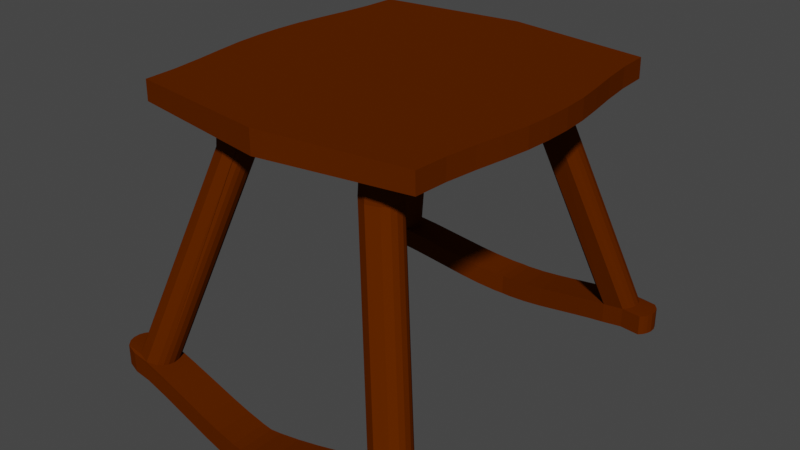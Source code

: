 # Source: 037_footrest.blend  (saved by Blender 2.80.75; exported with 4.5.12 LTS)
import bpy
from mathutils import Matrix  # noqa: F401  (used for matrix-valued properties, if any)

bpy.ops.wm.read_factory_settings(use_empty=True)
scene = bpy.context.scene
scene.name = 'Scene'

# ---- collections
col_collection = bpy.data.collections.new('Collection'); scene.collection.children.link(col_collection)

# ---- materials (node trees are filled in below, after node groups)
mat_material = bpy.data.materials.new('Material')
mat_material.alpha_threshold = 0.0
mat_material.use_transparent_shadow = False
mat_material.diffuse_color = (0.0999, 0.0185, 0.0, 1.0)
mat_material.roughness = 0.6
mat_material.specular_intensity = 1.0
mat_material.line_color = (0.0, 0.0, 0.0, 1.0)

# ---- material node trees

# ---- world
world_world = bpy.data.worlds.new('World'); scene.world = world_world
world_world.use_nodes = True; world_world.node_tree.nodes.clear()
_N = world_world.node_tree.nodes; _L = world_world.node_tree.links
n0 = _N.new('ShaderNodeOutputWorld'); n0.name = 'World Output'; n0.location = (300, 300)
n1 = _N.new('ShaderNodeBackground'); n1.name = 'Background'; n1.location = (10, 300)
n1.inputs[0].default_value = (0.05088, 0.05088, 0.05088, 1.0)
_L.new(n1.outputs[0], n0.inputs[0])
n0.is_active_output = True
world_world.color = (0.05088, 0.05088, 0.05088)
world_world.use_sun_shadow = False
world_world.sun_shadow_jitter_overblur = 0.0

# ---- meshes
me_cube = bpy.data.meshes.new('Cube')
me_cube.from_pydata([(0.7207, 0.6137, 1.134), (0.7122, 0.7742, 1.134), (0.7207, -0.6137, 1.134), (0.7122, -0.7742, 1.134), (0.7898, -0.06366, 1.134), (0.7819, -0.1919, 1.134), (0.7898, 0.06366, 1.134), (0.7819, 0.1919, 1.134), (0.7628, 0.3245, 1.134), (0.7399, 0.4642, 1.134), (0.7225, 0.6137, 1.036), (0.714, 0.7742, 1.036), (0.7628, -0.3245, 1.134), (0.7399, -0.4642, 1.134), (0.7225, -0.6137, 1.036), (0.714, -0.7742, 1.036), (0.7916, -0.06366, 1.036), (0.7837, -0.1919, 1.036), (0.7916, 0.06366, 1.036), (0.7837, 0.1919, 1.036), (0.7646, 0.3245, 1.036), (0.7417, 0.4642, 1.036), (0.7646, -0.3245, 1.036), (0.7417, -0.4642, 1.036), (0.5119, -0.486, 1.03), (0.5119, 0.486, 1.03), (0.2821, 0.5078, 1.025), (0.2821, -0.5078, 1.025), (0.2726, 0.666, 1.025), (0.4975, 0.6398, 1.03), (0.2726, -0.666, 1.025), (0.4975, -0.6398, 1.03), (0.316, -0.5273, 0.9316), (0.316, 0.5273, 0.9316), (0.3212, -0.6303, 0.9316), (0.3212, 0.6303, 0.9316), (0.4709, 0.6222, 0.9316), (0.4709, -0.6222, 0.9316), (0.3863, 0.6657, 0.9316), (0.3863, -0.6657, 0.9316), (0.3029, -0.5844, 0.9316), (0.3029, 0.5844, 0.9316), (0.4839, 0.5653, 0.9316), (0.4839, -0.5653, 0.9316), (0.3407, -0.5008, 0.9316), (0.3407, 0.5008, 0.9316), (0.4457, 0.6495, 0.9316), (0.4457, -0.6495, 0.9316), (0.3051, -0.553, 0.9316), (0.3051, 0.553, 0.9316), (0.4769, 0.5389, 0.9316), (0.4769, -0.5389, 0.9316), (0.4483, -0.5025, 0.9316), (0.4483, 0.5025, 0.9316), (0.3393, 0.6482, 0.9316), (0.3393, -0.6482, 0.9316), (0.3102, -0.6118, 0.9316), (0.3102, 0.6118, 0.9316), (0.4819, 0.5962, 0.9316), (0.4819, -0.5962, 0.9316), (0.4665, -0.521, 0.9316), (0.3436, -0.5052, 0.8657), (0.3187, -0.5292, 0.8657), (0.4484, -0.653, 0.8657), (0.4733, -0.6235, 0.8657), (0.3067, -0.5535, 0.8657), (0.3363, -0.6519, 0.8657), (0.3858, -0.6715, 0.8657), (0.308, -0.6126, 0.8657), (0.3024, -0.5844, 0.8657), (0.4825, -0.5963, 0.8657), (0.4824, -0.5656, 0.8657), (0.474, -0.5404, 0.8657), (0.3182, -0.6323, 0.8657), (0.4452, -0.5069, 0.8657), (0.4665, 0.521, 0.9316), (0.3436, 0.5052, 0.8657), (0.3187, 0.5292, 0.8657), (0.4484, 0.653, 0.8657), (0.4733, 0.6235, 0.8657), (-0.7207, 0.6137, 1.134), (-0.7122, 0.7742, 1.134), (0.3067, 0.5535, 0.8657), (0.3363, 0.6519, 0.8657), (-0.7207, -0.6137, 1.134), (-0.7122, -0.7742, 1.134), (-0.7898, -0.06366, 1.134), (-0.7819, -0.1919, 1.134), (-0.7898, 0.06366, 1.134), (-0.7819, 0.1919, 1.134), (-0.7628, 0.3245, 1.134), (-0.7399, 0.4642, 1.134), (-0.7225, 0.6137, 1.036), (-0.714, 0.7742, 1.036), (-0.7628, -0.3245, 1.134), (-0.7399, -0.4642, 1.134), (-0.7225, -0.6137, 1.036), (-0.714, -0.7742, 1.036), (-0.7916, -0.06366, 1.036), (-0.7837, -0.1919, 1.036), (-0.7916, 0.06366, 1.036), (-0.7837, 0.1919, 1.036), (-0.7646, 0.3245, 1.036), (-0.7417, 0.4642, 1.036), (-0.7646, -0.3245, 1.036), (-0.7417, -0.4642, 1.036), (-0.5119, -0.486, 1.03), (-0.5119, 0.486, 1.03), (-0.2821, 0.5078, 1.025), (0.3858, 0.6715, 0.8657), (-0.2821, -0.5078, 1.025), (0.308, 0.6126, 0.8657), (0.3024, 0.5844, 0.8657), (0.4825, 0.5963, 0.8657), (-0.2726, 0.666, 1.025), (-0.4975, 0.6398, 1.03), (-0.2726, -0.666, 1.025), (-0.4975, -0.6398, 1.03), (0.4824, 0.5656, 0.8657), (0.474, 0.5404, 0.8657), (0.3182, 0.6323, 0.8657), (0.4452, 0.5069, 0.8657), (-0.316, -0.5273, 0.9316), (0.4632, 0.5237, 0.8657), (-0.316, 0.5273, 0.9316), (-0.3212, -0.6303, 0.9316), (0.4632, -0.5237, 0.8657), (-0.3212, 0.6303, 0.9316), (-0.4709, 0.6222, 0.9316), (-0.4709, -0.6222, 0.9316), (0.6367, -0.7968, -0.1514), (0.6119, -0.8209, -0.1554), (0.7416, -0.9446, -0.139), (0.7664, -0.9151, -0.1373), (0.5998, -0.8452, -0.1574), (0.6295, -0.9436, -0.1521), (-0.3863, 0.6657, 0.9316), (-0.3863, -0.6657, 0.9316), (0.679, -0.9632, -0.1456), (-0.3029, -0.5844, 0.9316), (0.6011, -0.9042, -0.157), (-0.3029, 0.5844, 0.9316), (-0.4839, 0.5653, 0.9316), (-0.4839, -0.5653, 0.9316), (0.5956, -0.8761, -0.1581), (0.7756, -0.888, -0.1368), (0.7755, -0.8573, -0.1369), (0.7672, -0.832, -0.1374), (-0.3407, -0.5008, 0.9316), (-0.3407, 0.5008, 0.9316), (0.6113, -0.924, -0.1551), (0.7383, -0.7986, -0.1395), (-0.4457, 0.6495, 0.9316), (-0.4457, -0.6495, 0.9316), (0.6367, 0.7968, -0.1514), (-0.3051, -0.553, 0.9316), (0.6119, 0.8209, -0.1554), (-0.3051, 0.553, 0.9316), (-0.4769, 0.5389, 0.9316), (-0.4769, -0.5389, 0.9316), (0.7416, 0.9446, -0.139), (0.7664, 0.9151, -0.1373), (0.5998, 0.8452, -0.1574), (0.6295, 0.9436, -0.1521), (-0.4483, -0.5025, 0.9316), (-0.4483, 0.5025, 0.9316), (0.679, 0.9632, -0.1456), (0.6011, 0.9042, -0.157), (-0.3393, 0.6482, 0.9316), (-0.3393, -0.6482, 0.9316), (0.5956, 0.8761, -0.1581), (-0.3102, -0.6118, 0.9316), (0.7756, 0.888, -0.1368), (-0.3102, 0.6118, 0.9316), (-0.4819, 0.5962, 0.9316), (-0.4819, -0.5962, 0.9316), (0.7755, 0.8573, -0.1369), (-0.4665, -0.521, 0.9316), (-0.3436, -0.5052, 0.8657), (-0.3187, -0.5292, 0.8657), (-0.4484, -0.653, 0.8657), (-0.4733, -0.6235, 0.8657), (-0.3067, -0.5535, 0.8657), (-0.3363, -0.6519, 0.8657), (-0.3858, -0.6715, 0.8657), (-0.308, -0.6126, 0.8657), (-0.3024, -0.5844, 0.8657), (-0.4825, -0.5963, 0.8657), (-0.4824, -0.5656, 0.8657), (-0.474, -0.5404, 0.8657), (-0.3182, -0.6323, 0.8657), (-0.4452, -0.5069, 0.8657), (0.7672, 0.832, -0.1374), (-0.4665, 0.521, 0.9316), (-0.3436, 0.5052, 0.8657), (-0.3187, 0.5292, 0.8657), (-0.4484, 0.653, 0.8657), (-0.4733, 0.6235, 0.8657), (-0.3067, 0.5535, 0.8657), (-0.3363, 0.6519, 0.8657), (-0.3858, 0.6715, 0.8657), (-0.308, 0.6126, 0.8657), (-0.3024, 0.5844, 0.8657), (-0.4825, 0.5963, 0.8657), (-0.4824, 0.5656, 0.8657), (-0.474, 0.5404, 0.8657), (-0.3182, 0.6323, 0.8657), (-0.4452, 0.5069, 0.8657), (-0.4632, 0.5237, 0.8657), (-0.4632, -0.5237, 0.8657), (0.6113, 0.924, -0.1551), (0.7383, 0.7986, -0.1395), (0.7564, 0.8154, -0.1381), (0.7564, -0.8154, -0.1381), (0.6367, 0.7968, -0.2525), (0.7416, 0.9446, -0.2396), (0.7664, 0.9151, -0.2378), (0.679, 0.9632, -0.2464), (0.7756, 0.888, -0.2372), (0.7755, 0.8573, -0.2373), (0.7672, 0.832, -0.2378), (0.7383, 0.7986, -0.2401), (0.7564, 0.8154, -0.2386), (0.04954, 0.8498, -0.3539), (0.1495, 0.8408, -0.3427), (0.2495, 0.8317, -0.3264), (0.4495, 0.8137, -0.2866), (0.5495, 0.8047, -0.2671), (0.5495, 0.8047, -0.1656), (0.4495, 0.8137, -0.1846), (0.2495, 0.8317, -0.2234), (0.1495, 0.8408, -0.2392), (0.04954, 0.8498, -0.2501), (0.5495, 0.9766, -0.1655), (0.2495, 1.008, -0.2233), (0.1495, 1.018, -0.2392), (0.04954, 1.028, -0.25), (0.5495, 0.9766, -0.267), (0.2495, 1.008, -0.3263), (0.1495, 1.018, -0.3426), (0.04954, 1.028, -0.3539), (0.4495, 0.8137, -0.2055), (-0.6367, -0.7968, -0.1514), (-0.6119, -0.8209, -0.1554), (-0.7416, -0.9446, -0.139), (-0.7664, -0.9151, -0.1373), (-0.5998, -0.8452, -0.1574), (-0.6295, -0.9436, -0.1521), (-0.679, -0.9632, -0.1456), (-0.6011, -0.9042, -0.157), (-0.5956, -0.8761, -0.1581), (-0.7756, -0.888, -0.1368), (-0.7755, -0.8573, -0.1369), (-0.7672, -0.832, -0.1374), (-0.6113, -0.924, -0.1551), (-0.7383, -0.7986, -0.1395), (-0.6367, 0.7968, -0.1514), (-0.6119, 0.8209, -0.1554), (-0.7416, 0.9446, -0.139), (-0.7664, 0.9151, -0.1373), (-0.5998, 0.8452, -0.1574), (-0.6295, 0.9436, -0.1521), (-0.679, 0.9632, -0.1456), (-0.6011, 0.9042, -0.157), (-0.5956, 0.8761, -0.1581), (-0.7756, 0.888, -0.1368), (-0.7755, 0.8573, -0.1369), (-0.7672, 0.832, -0.1374), (-0.6113, 0.924, -0.1551), (-0.7383, 0.7986, -0.1395), (-0.7564, 0.8154, -0.1381), (-0.7564, -0.8154, -0.1381), (0.4495, 0.8137, -0.2469), (0.8414, 0.9336, -0.139), (0.8662, 0.9041, -0.1373), (0.8754, 0.8769, -0.1368), (0.8754, 0.8462, -0.1369), (0.7788, 0.9521, -0.1456), (0.867, 0.8209, -0.1374), (0.8414, 0.9336, -0.2396), (0.8662, 0.9041, -0.2378), (0.8754, 0.8769, -0.2372), (0.8754, 0.8462, -0.2373), (0.7788, 0.9521, -0.2464), (0.867, 0.8209, -0.2378), (0.8562, 0.8043, -0.2386), (0.8381, 0.7875, -0.2401), (0.8381, 0.7875, -0.1395), (0.8562, 0.8043, -0.1381), (0.6367, -0.7968, -0.2525), (0.7416, -0.9446, -0.2396), (0.7664, -0.9151, -0.2378), (0.679, -0.9632, -0.2464), (0.7756, -0.888, -0.2372), (0.7755, -0.8573, -0.2373), (0.7672, -0.832, -0.2378), (0.7383, -0.7986, -0.2401), (0.7564, -0.8154, -0.2386), (0.04954, -0.8498, -0.3539), (0.1495, -0.8408, -0.3427), (0.2495, -0.8317, -0.3264), (0.4495, -0.8137, -0.2866), (-0.6367, 0.7968, -0.2525), (-0.7416, 0.9446, -0.2396), (-0.7664, 0.9151, -0.2378), (-0.679, 0.9632, -0.2464), (-0.7756, 0.888, -0.2372), (-0.7755, 0.8573, -0.2373), (-0.7672, 0.832, -0.2378), (-0.7383, 0.7986, -0.2401), (-0.7564, 0.8154, -0.2386), (0.5495, -0.8047, -0.2671), (0.5495, -0.8047, -0.1656), (0.4495, -0.8137, -0.1846), (0.2495, -0.8317, -0.2234), (0.1495, -0.8408, -0.2392), (0.04954, -0.8498, -0.2501), (0.5495, -0.9766, -0.1655), (0.2495, -1.008, -0.2233), (0.1495, -1.018, -0.2392), (0.04954, -1.028, -0.25), (0.5495, -0.9766, -0.267), (0.2495, -1.008, -0.3263), (0.1495, -1.018, -0.3426), (-0.04954, 0.8498, -0.3539), (-0.1495, 0.8408, -0.3427), (-0.2495, 0.8317, -0.3264), (-0.4495, 0.8137, -0.2866), (-0.5495, 0.8047, -0.2671), (-0.5495, 0.8047, -0.1656), (-0.4495, 0.8137, -0.1846), (-0.2495, 0.8317, -0.2234), (-0.1495, 0.8408, -0.2392), (-0.04954, 0.8498, -0.2501), (0.04954, -1.028, -0.3539), (0.4495, -0.8137, -0.2055), (0.4495, -0.8137, -0.2469), (0.8414, -0.9336, -0.139), (0.8662, -0.9041, -0.1373), (0.8754, -0.8769, -0.1368), (0.8754, -0.8462, -0.1369), (-0.5495, 0.9766, -0.1655), (-0.2495, 1.008, -0.2233), (-0.1495, 1.018, -0.2392), (-0.04954, 1.028, -0.25), (0.7788, -0.9521, -0.1456), (0.867, -0.8209, -0.1374), (0.8414, -0.9336, -0.2396), (0.8662, -0.9041, -0.2378), (0.8754, -0.8769, -0.2372), (0.8754, -0.8462, -0.2373), (0.7788, -0.9521, -0.2464), (-0.5495, 0.9766, -0.267), (-0.2495, 1.008, -0.3263), (-0.1495, 1.018, -0.3426), (-0.04954, 1.028, -0.3539), (0.867, -0.8209, -0.2378), (0.8562, -0.8043, -0.2386), (0.8381, -0.7875, -0.2401), (0.8381, -0.7875, -0.1395), (0.8562, -0.8043, -0.1381), (-0.4495, 0.8137, -0.2055), (-0.4495, 0.8137, -0.2469), (-0.8414, 0.9336, -0.139), (-0.8662, 0.9041, -0.1373), (-0.8754, 0.8769, -0.1368), (-0.8754, 0.8462, -0.1369), (-0.7788, 0.9521, -0.1456), (-0.867, 0.8209, -0.1374), (-0.8414, 0.9336, -0.2396), (-0.8662, 0.9041, -0.2378), (-0.8754, 0.8769, -0.2372), (-0.8754, 0.8462, -0.2373), (-0.7788, 0.9521, -0.2464), (-0.867, 0.8209, -0.2378), (-0.8562, 0.8043, -0.2386), (-0.8381, 0.7875, -0.2401), (-0.8381, 0.7875, -0.1395), (-0.8562, 0.8043, -0.1381), (-0.6367, -0.7968, -0.2525), (-0.7416, -0.9446, -0.2396), (-0.7664, -0.9151, -0.2378), (-0.679, -0.9632, -0.2464), (-0.7756, -0.888, -0.2372), (-0.7755, -0.8573, -0.2373), (-0.7672, -0.832, -0.2378), (-0.7383, -0.7986, -0.2401), (-0.7564, -0.8154, -0.2386), (-0.04954, -0.8498, -0.3539), (-0.1495, -0.8408, -0.3427), (-0.2495, -0.8317, -0.3264), (-0.4495, -0.8137, -0.2866), (-0.5495, -0.8047, -0.2671), (-0.5495, -0.8047, -0.1656), (-0.4495, -0.8137, -0.1846), (-0.2495, -0.8317, -0.2234), (-0.1495, -0.8408, -0.2392), (-0.04954, -0.8498, -0.2501), (-0.5495, -0.9766, -0.1655), (-0.2495, -1.008, -0.2233), (-0.1495, -1.018, -0.2392), (-0.04954, -1.028, -0.25), (-0.5495, -0.9766, -0.267), (-0.2495, -1.008, -0.3263), (-0.1495, -1.018, -0.3426), (-0.04954, -1.028, -0.3539), (-0.4495, -0.8137, -0.2055), (-0.4495, -0.8137, -0.2469), (-0.8414, -0.9336, -0.139), (-0.8662, -0.9041, -0.1373), (-0.8754, -0.8769, -0.1368), (-0.8754, -0.8462, -0.1369), (-0.7788, -0.9521, -0.1456), (-0.867, -0.8209, -0.1374), (-0.8414, -0.9336, -0.2396), (-0.8662, -0.9041, -0.2378), (-0.8754, -0.8769, -0.2372), (-0.8754, -0.8462, -0.2373), (-0.7788, -0.9521, -0.2464), (-0.867, -0.8209, -0.2378), (-0.8562, -0.8043, -0.2386), (-0.8381, -0.7875, -0.2401), (-0.8381, -0.7875, -0.1395), (-0.8562, -0.8043, -0.1381), (0.0, -0.8686, 1.134), (0.0, -0.5345, 1.019), (0.0, -0.8688, 1.019), (0.0, 0.5345, 1.019), (0.0, 0.8688, 1.019), (0.0, 0.8686, 1.134), (0.0, 0.8542, -0.356), (0.0, 0.8542, -0.252), (0.0, 1.033, -0.252), (0.0, 1.033, -0.356), (0.0, -0.8542, -0.356), (0.0, -0.8542, -0.252), (0.0, -1.033, -0.252), (0.0, -1.033, -0.356)], [], [(0, 10, 11, 1), (12, 22, 17, 5), (8, 7, 19, 20), (63, 132, 133, 64), (8, 20, 21, 9), (24, 51, 60), (313, 312, 130, 289, 311, 301, 336), (426, 15, 3, 424), (4, 5, 17, 16), (26, 33, 45), (54, 38, 109, 166, 163, 83), (59, 70, 71, 43), (29, 36, 46), (25, 75, 50), (74, 151, 130, 61), (428, 429, 1, 11), (28, 57, 41), (47, 63, 64, 37), (36, 29, 58), (35, 28, 54), (49, 41, 112, 82), (29, 46, 38), (27, 48, 40, 30), (32, 48, 27), (191, 178, 242, 255), (24, 43, 51), (54, 28, 38), (229, 272, 226, 227, 214, 154, 228), (52, 74, 61, 44), (28, 35, 57), (34, 55, 30), (428, 427, 108, 114, 115, 92, 93), (30, 40, 56), (31, 39, 47), (60, 52, 24), (31, 59, 43, 24), (55, 39, 30), (39, 67, 63, 47), (75, 25, 53), (52, 44, 24), (53, 25, 45), (25, 50, 42), (37, 64, 70, 59), (26, 28, 41, 49), (29, 25, 42, 58), (31, 47, 37), (56, 68, 73, 34), (30, 39, 31), (37, 59, 31), (28, 29, 38), (2, 3, 15, 14), (6, 18, 19, 7), (428, 11, 10, 29, 28, 26, 427), (0, 9, 21, 10), (84, 96, 97, 85), (53, 45, 76, 121), (40, 69, 68, 56), (116, 125, 171), (43, 71, 72, 51), (30, 56, 34), (24, 44, 27), (80, 81, 93, 92), (80, 92, 103, 91), (90, 91, 103, 102), (66, 55, 34, 73, 150, 135), (88, 89, 101, 100), (90, 102, 101, 89), (94, 87, 99, 104), (41, 57, 111, 112), (432, 433, 355, 354, 353, 352, 305, 373, 367, 262, 341, 342, 343, 344), (12, 13, 23, 22), (394, 407, 391, 392, 379, 242, 393), (86, 98, 99, 87), (94, 104, 105, 95), (32, 62, 65, 48), (106, 177, 159), (57, 35, 120, 111), (426, 424, 85, 97), (151, 359, 358, 296), (77, 82, 162, 156), (112, 111, 167, 170), (114, 173, 127), (428, 93, 81, 429), (107, 158, 193), (115, 152, 128), (118, 119, 192, 176), (154, 156, 162, 170, 167, 210, 163, 166, 233, 228), (108, 149, 124), (294, 350, 349, 293), (76, 77, 156, 154), (83, 163, 210, 120, 35, 54), (113, 118, 176, 172), (180, 181, 245, 244), (82, 112, 170, 162), (106, 159, 143), (71, 146, 147, 72), (116, 117, 137), (67, 138, 132, 63), (38, 46, 78, 109), (68, 140, 150, 73), (125, 116, 169), (117, 153, 137), (151, 296, 289, 130), (109, 78, 160, 166), (64, 133, 145, 70), (221, 222, 285, 286), (36, 58, 113, 79), (169, 116, 137), (78, 79, 161, 160), (58, 42, 118, 113), (164, 106, 148), (107, 149, 108), (296, 358, 357, 297), (160, 161, 274, 273), (111, 120, 210, 167), (193, 165, 107), (222, 220, 284, 285), (69, 144, 140, 68), (70, 145, 146, 71), (165, 149, 107), (211, 154, 214, 221), (50, 75, 123, 119), (211, 221, 286, 287), (216, 215, 279, 280), (129, 175, 187, 181), (122, 110, 155), (116, 171, 139), (127, 168, 114), (115, 136, 152), (168, 136, 114), (114, 136, 115), (129, 117, 175), (65, 134, 144, 69), (117, 106, 143, 175), (107, 142, 158), (115, 174, 142, 107), (128, 174, 115), (114, 141, 173), (124, 157, 108), (108, 157, 141, 114), (33, 49, 82, 77), (291, 348, 347, 290), (219, 218, 281, 282), (117, 129, 153), (110, 116, 139, 155), (177, 106, 164), (61, 130, 131, 62), (110, 122, 148), (45, 33, 77, 76), (79, 113, 172, 161), (42, 50, 119, 118), (121, 76, 154, 211), (179, 182, 246, 243), (139, 171, 185, 186), (164, 148, 178, 191), (148, 122, 179, 178), (169, 137, 184, 248, 247, 183), (159, 177, 209, 189), (171, 125, 190, 185), (122, 155, 182, 179), (155, 139, 186, 182), (335, 336, 301), (153, 129, 181, 180), (143, 159, 189, 188), (313, 335, 301), (175, 143, 188, 187), (137, 153, 180, 184), (106, 110, 148), (168, 199, 261, 262, 200, 136), (157, 198, 202, 141), (195, 257, 260, 198), (141, 202, 201, 173), (165, 207, 194, 149), (322, 323, 299, 300), (152, 196, 197, 128), (142, 204, 205, 158), (174, 203, 204, 142), (255, 242, 379, 386), (136, 200, 196, 152), (124, 195, 198, 157), (158, 205, 208, 193), (149, 194, 195, 124), (173, 201, 206, 127), (128, 197, 203, 174), (196, 258, 259, 197), (215, 216, 218, 219, 220, 222, 221, 214, 227, 237, 217), (199, 168, 127, 206, 268, 261), (172, 176, 276, 275), (218, 216, 280, 281), (183, 247, 254, 190, 125, 169), (226, 225, 238, 237, 227), (229, 226, 241), (231, 235, 236, 232), (178, 179, 243, 242), (241, 226, 272), (233, 234, 230, 229, 228), (4, 16, 18, 6), (230, 234, 235, 231), (290, 292, 321, 311, 289, 296, 297, 295, 294, 293, 291), (123, 212, 192, 119), (194, 256, 257, 195), (276, 278, 284, 282), (285, 284, 278, 288), (182, 186, 250, 246), (211, 212, 123, 121), (437, 334, 323, 322, 321, 292, 351, 345, 138, 317, 318, 319, 320, 436), (192, 212, 288, 278), (274, 275, 281, 280), (161, 172, 275, 274), (285, 288, 287, 286), (273, 274, 280, 279), (275, 276, 282, 281), (215, 217, 283, 279), (212, 211, 287, 288), (277, 273, 279, 283), (60, 126, 74, 52), (27, 44, 32), (381, 380, 414, 415), (202, 264, 263, 201), (130, 312, 317, 138, 135, 150, 140, 144, 134, 131), (203, 265, 266, 204), (314, 315, 319, 318), (200, 262, 258, 196), (2, 14, 23, 13), (198, 260, 264, 202), (323, 334, 298, 299), (317, 312, 313, 314, 318), (204, 266, 267, 205), (201, 263, 268, 206), (238, 225, 224, 239), (146, 340, 346, 147), (301, 311, 321, 322, 300), (197, 259, 265, 203), (220, 219, 282, 284), (147, 346, 360, 213), (207, 269, 256, 194), (241, 272, 229), (339, 349, 350, 340), (186, 185, 249, 250), (340, 350, 356, 346), (384, 383, 416, 417), (184, 180, 244, 248), (126, 72, 147, 213), (255, 386, 421, 422), (188, 189, 253, 252), (151, 74, 126, 213), (386, 387, 420, 421), (132, 337, 338, 133), (337, 347, 348, 338), (44, 61, 62, 32), (357, 360, 346, 356), (187, 188, 252, 251), (335, 313, 336), (166, 160, 273, 277), (338, 348, 349, 339), (181, 187, 251, 245), (345, 351, 347, 337), (239, 224, 223, 240), (213, 360, 359, 151), (357, 358, 359, 360), (185, 190, 254, 249), (315, 316, 320, 319), (307, 372, 371, 306), (269, 309, 302, 256), (269, 377, 376, 309), (304, 370, 369, 303), (309, 376, 375, 310), (258, 363, 364, 259), (256, 329, 341, 262, 261, 268, 263, 264, 260, 257), (303, 305, 352, 328, 302, 309, 310, 308, 307, 306, 304), (193, 208, 207, 165), (341, 329, 330, 331, 342), (331, 332, 343, 342), (332, 333, 344, 343), (295, 356, 350, 294), (145, 339, 340, 146), (293, 349, 348, 291), (138, 345, 337, 132), (297, 357, 356, 295), (316, 435, 436, 320), (298, 434, 435, 316, 315, 314, 313, 301, 300, 299), (232, 236, 432, 431), (327, 328, 352, 353, 326), (353, 354, 325, 326), (354, 355, 324, 325), (240, 223, 430, 433), (223, 224, 225, 226, 229, 230, 231, 232, 431, 430), (30, 31, 14, 15, 426, 425, 27), (20, 19, 18, 16, 17, 22, 23, 14, 31, 24, 27, 425, 427, 26, 25, 29, 10, 21), (13, 12, 5, 4, 6, 7, 8, 9, 0, 1, 429, 424, 3, 2), (361, 362, 327), (86, 88, 100, 98), (290, 347, 351, 292), (330, 361, 327), (361, 330, 362), (133, 338, 339, 145), (334, 437, 434, 298), (176, 192, 278, 276), (208, 205, 267, 270), (266, 366, 368, 267), (269, 207, 208, 270), (267, 368, 378, 270), (364, 370, 371, 365), (363, 369, 370, 364), (365, 371, 372, 366), (367, 373, 369, 363), (366, 372, 374, 368), (375, 378, 368, 374), (375, 376, 377, 378), (270, 378, 377, 269), (303, 369, 373, 305), (259, 364, 365, 265), (437, 436, 401, 400, 399, 398, 248, 412, 418, 382, 402, 403, 404, 405), (308, 374, 372, 307), (265, 365, 366, 266), (306, 371, 370, 304), (262, 367, 363, 258), (310, 375, 374, 308), (330, 329, 256, 302, 328, 327, 362), (33, 26, 49), (25, 26, 45), (84, 95, 105, 96), (432, 236, 235, 234, 233, 166, 277, 283, 217, 237, 238, 239, 240, 433), (244, 245, 409, 408), (242, 243, 246, 250, 249, 254, 247, 248, 398, 393), (380, 381, 383, 384, 385, 387, 386, 379, 392, 402, 382), (177, 164, 191, 209), (398, 399, 395, 394, 393), (395, 399, 400, 396), (396, 400, 401, 397), (391, 390, 403, 402, 392), (403, 390, 389, 404), (404, 389, 388, 405), (48, 65, 69, 40), (406, 391, 407), (394, 391, 406), (406, 407, 394), (75, 53, 121, 123), (209, 271, 253, 189), (252, 253, 413, 411), (255, 271, 209, 191), (253, 271, 423, 413), (409, 410, 416, 415), (408, 409, 415, 414), (410, 411, 417, 416), (412, 408, 414, 418), (411, 413, 419, 417), (420, 419, 413, 423), (420, 423, 422, 421), (271, 255, 422, 423), (380, 382, 418, 414), (245, 251, 410, 409), (55, 66, 135, 138, 67, 39), (385, 384, 417, 419), (251, 252, 411, 410), (383, 381, 415, 416), (248, 244, 408, 412), (387, 385, 419, 420), (397, 401, 436, 435), (405, 388, 434, 437), (388, 389, 390, 391, 394, 395, 396, 397, 435, 434), (333, 431, 432, 344), (355, 433, 430, 324), (324, 430, 431, 333, 332, 331, 330, 327, 326, 325), (62, 131, 134, 65), (46, 36, 79, 78), (116, 110, 425, 426, 97, 96, 117), (102, 103, 92, 115, 107, 108, 427, 425, 110, 106, 117, 96, 105, 104, 99, 98, 100, 101), (51, 72, 126, 60), (95, 84, 85, 424, 429, 81, 80, 91, 90, 89, 88, 86, 87, 94)])
_uv = me_cube.uv_layers.new(name='UVMap')
_uv.uv.foreach_set('vector', [0.0, 0.0, 0.0, 0.0, 0.0, 0.0, 0.0, 0.0, 0.0, 0.0, 0.0, 0.0, 0.0, 0.0, 0.0, 0.0, 0.0, 0.0, 0.0, 0.0, 0.0, 0.0, 0.0, 0.0, 0.0, 0.0, 0.0, 0.0, 0.0, 0.0, 0.0, 0.0, 0.0, 0.0, 0.0, 0.0, 0.0, 0.0, 0.0, 0.0, 0.0, 0.0, 0.0, 0.0, 0.0, 0.0, 0.0, 0.0, 0.0, 0.0, 0.0, 0.0, 0.0, 0.0, 0.0, 0.0, 0.0, 0.0, 0.0, 0.0, 0.0, 0.0, 0.0, 0.0, 0.0, 0.0, 0.0, 0.0, 0.0, 0.0, 0.0, 0.0, 0.0, 0.0, 0.0, 0.0, 0.0, 0.0, 0.0, 0.0, 0.0, 0.0, 0.0, 0.0, 0.0, 0.0, 0.0, 0.0, 0.0, 0.0, 0.0, 0.0, 0.0, 0.0, 0.0, 0.0, 0.0, 0.0, 0.0, 0.0, 0.0, 0.0, 0.0, 0.0, 0.0, 0.0, 0.0, 0.0, 0.0, 0.0, 0.0, 0.0, 0.0, 0.0, 0.0, 0.0, 0.0, 0.0, 0.0, 0.0, 0.0, 0.0, 0.0, 0.0, 0.0, 0.0, 0.0, 0.0, 0.0, 0.0, 0.0, 0.0, 0.0, 0.0, 0.0, 0.0, 0.0, 0.0, 0.0, 0.0, 0.0, 0.0, 0.0, 0.0, 0.0, 0.0, 0.0, 0.0, 0.0, 0.0, 0.0, 0.0, 0.0, 0.0, 0.0, 0.0, 0.0, 0.0, 0.0, 0.0, 0.0, 0.0, 0.0, 0.0, 0.0, 0.0, 0.0, 0.0, 0.0, 0.0, 0.0, 0.0, 0.0, 0.0, 0.0, 0.0, 0.0, 0.0, 0.0, 0.0, 0.0, 0.0, 0.0, 0.0, 0.0, 0.0, 0.0, 0.0, 0.0, 0.0, 0.0, 0.0, 0.0, 0.0, 0.0, 0.0, 0.0, 0.0, 0.0, 0.0, 0.0, 0.0, 0.0, 0.0, 0.0, 0.0, 0.0, 0.0, 0.0, 0.0, 0.0, 0.0, 0.0, 0.0, 0.0, 0.0, 0.0, 0.0, 0.0, 0.0, 0.0, 0.0, 0.0, 0.0, 0.0, 0.0, 0.0, 0.0, 0.0, 0.0, 0.0, 0.0, 0.0, 0.0, 0.0, 0.0, 0.0, 0.0, 0.0, 0.0, 0.0, 0.0, 0.0, 0.0, 0.0, 0.0, 0.0, 0.0, 0.0, 0.0, 0.0, 0.0, 0.0, 0.0, 0.0, 0.0, 0.0, 0.0, 0.0, 0.0, 0.0, 0.0, 0.0, 0.0, 0.0, 0.0, 0.0, 0.0, 0.0, 0.0, 0.0, 0.0, 0.0, 0.0, 0.0, 0.0, 0.0, 0.0, 0.0, 0.0, 0.0, 0.0, 0.0, 0.0, 0.0, 0.0, 0.0, 0.0, 0.0, 0.0, 0.0, 0.0, 0.0, 0.0, 0.0, 0.0, 0.0, 0.0, 0.0, 0.0, 0.0, 0.0, 0.0, 0.0, 0.0, 0.0, 0.0, 0.0, 0.0, 0.0, 0.0, 0.0, 0.0, 0.0, 0.0, 0.0, 0.0, 0.0, 0.0, 0.0, 0.0, 0.0, 0.0, 0.0, 0.0, 0.0, 0.0, 0.0, 0.0, 0.0, 0.0, 0.0, 0.0, 0.0, 0.0, 0.0, 0.0, 0.0, 0.0, 0.0, 0.0, 0.0, 0.0, 0.0, 0.0, 0.0, 0.0, 0.0, 0.0, 0.0, 0.0, 0.0, 0.0, 0.0, 0.0, 0.0, 0.0, 0.0, 0.0, 0.0, 0.0, 0.0, 0.0, 0.0, 0.0, 0.0, 0.0, 0.0, 0.0, 0.0, 0.0, 0.0, 0.0, 0.0, 0.0, 0.0, 0.0, 0.0, 0.0, 0.0, 0.0, 0.0, 0.0, 0.0, 0.0, 0.0, 0.0, 0.0, 0.0, 0.0, 0.0, 0.0, 0.0, 0.0, 0.0, 0.0, 0.0, 0.0, 0.0, 0.0, 0.0, 0.0, 0.0, 0.0, 0.0, 0.0, 0.0, 0.0, 0.0, 0.0, 0.0, 0.0, 0.0, 0.0, 0.0, 0.0, 0.0, 0.0, 0.0, 0.0, 0.0, 0.0, 0.0, 0.0, 0.0, 0.0, 0.0, 0.0, 0.0, 0.0, 0.0, 0.0, 0.0, 0.0, 0.0, 0.0, 0.0, 0.0, 0.0, 0.0, 0.0, 0.0, 0.0, 0.0, 0.0, 0.0, 0.0, 0.0, 0.0, 0.0, 0.0, 0.0, 0.0, 0.0, 0.0, 0.0, 0.0, 0.0, 0.0, 0.0, 0.0, 0.0, 0.0, 0.0, 0.0, 0.0, 0.0, 0.0, 0.0, 0.0, 0.0, 0.0, 0.0, 0.0, 0.0, 0.0, 0.0, 0.0, 0.0, 0.0, 0.0, 0.0, 0.0, 0.0, 0.0, 0.0, 0.0, 0.0, 0.0, 0.0, 0.0, 0.0, 0.0, 0.0, 0.0, 0.0, 0.0, 0.0, 0.0, 0.0, 0.0, 0.0, 0.0, 0.0, 0.0, 0.0, 0.0, 0.0, 0.0, 0.0, 0.0, 0.0, 0.0, 0.0, 0.0, 0.0, 0.0, 0.0, 0.0, 0.0, 0.0, 0.0, 0.0, 0.0, 0.0, 0.0, 0.0, 0.0, 0.0, 0.0, 0.0, 0.0, 0.0, 0.0, 0.0, 0.0, 0.0, 0.0, 0.0, 0.0, 0.0, 0.0, 0.0, 0.0, 0.0, 0.0, 0.0, 0.0, 0.0, 0.0, 0.0, 0.0, 0.0, 0.0, 0.0, 0.0, 0.0, 0.0, 0.0, 0.0, 0.0, 0.0, 0.0, 0.0, 0.0, 0.0, 0.0, 0.0, 0.0, 0.0, 0.0, 0.0, 0.0, 0.0, 0.0, 0.0, 0.0, 0.0, 0.0, 0.0, 0.0, 0.0, 0.0, 0.0, 0.0, 0.0, 0.0, 0.0, 0.0, 0.0, 0.0, 0.0, 0.0, 0.0, 0.0, 0.0, 0.0, 0.0, 0.0, 0.0, 0.0, 0.0, 0.0, 0.0, 0.0, 0.0, 0.0, 0.0, 0.0, 0.0, 0.0, 0.0, 0.0, 0.0, 0.0, 0.0, 0.0, 0.0, 0.0, 0.0, 0.0, 0.0, 0.0, 0.0, 0.0, 0.0, 0.0, 0.0, 0.0, 0.0, 0.0, 0.0, 0.0, 0.0, 0.0, 0.0, 0.0, 0.0, 0.0, 0.0, 0.0, 0.0, 0.0, 0.0, 0.0, 0.0, 0.0, 0.0, 0.0, 0.0, 0.0, 0.0, 0.0, 0.0, 0.0, 0.0, 0.0, 0.0, 0.0, 0.0, 0.0, 0.0, 0.0, 0.0, 0.0, 0.0, 0.0, 0.0, 0.0, 0.0, 0.0, 0.0, 0.0, 0.0, 0.0, 0.0, 0.0, 0.0, 0.0, 0.0, 0.0, 0.0, 0.0, 0.0, 0.0, 0.0, 0.0, 0.0, 0.0, 0.0, 0.0, 0.0, 0.0, 0.0, 0.0, 0.0, 0.0, 0.0, 0.0, 0.0, 0.0, 0.0, 0.0, 0.0, 0.0, 0.0, 0.0, 0.0, 0.0, 0.0, 0.0, 0.0, 0.0, 0.0, 0.0, 0.0, 0.0, 0.0, 0.0, 0.0, 0.0, 0.0, 0.0, 0.0, 0.0, 0.0, 0.0, 0.0, 0.0, 0.0, 0.0, 0.0, 0.0, 0.0, 0.0, 0.0, 0.0, 0.0, 0.0, 0.0, 0.0, 0.0, 0.0, 0.0, 0.0, 0.0, 0.0, 0.0, 0.0, 0.0, 0.0, 0.0, 0.0, 0.0, 0.0, 0.0, 0.0, 0.0, 0.0, 0.0, 0.0, 0.0, 0.0, 0.0, 0.0, 0.0, 0.0, 0.0, 0.0, 0.0, 0.0, 0.0, 0.0, 0.0, 0.0, 0.0, 0.0, 0.0, 0.0, 0.0, 0.0, 0.0, 0.0, 0.0, 0.0, 0.0, 0.0, 0.0, 0.0, 0.0, 0.0, 0.0, 0.0, 0.0, 0.0, 0.0, 0.0, 0.0, 0.0, 0.0, 0.0, 0.0, 0.0, 0.0, 0.0, 0.0, 0.0, 0.0, 0.0, 0.0, 0.0, 0.0, 0.0, 0.0, 0.0, 0.0, 0.0, 0.0, 0.0, 0.0, 0.0, 0.0, 0.0, 0.0, 0.0, 0.0, 0.0, 0.0, 0.0, 0.0, 0.0, 0.0, 0.0, 0.0, 0.0, 0.0, 0.0, 0.0, 0.0, 0.0, 0.0, 0.0, 0.0, 0.0, 0.0, 0.0, 0.0, 0.0, 0.0, 0.0, 0.0, 0.0, 0.0, 0.0, 0.0, 0.0, 0.0, 0.0, 0.0, 0.0, 0.0, 0.0, 0.0, 0.0, 0.0, 0.0, 0.0, 0.0, 0.0, 0.0, 0.0, 0.0, 0.0, 0.0, 0.0, 0.0, 0.0, 0.0, 0.0, 0.0, 0.0, 0.0, 0.0, 0.0, 0.0, 0.0, 0.0, 0.0, 0.0, 0.0, 0.0, 0.0, 0.0, 0.0, 0.0, 0.0, 0.0, 0.0, 0.0, 0.0, 0.0, 0.0, 0.0, 0.0, 0.0, 0.0, 0.0, 0.0, 0.0, 0.0, 0.0, 0.0, 0.0, 0.0, 0.0, 0.0, 0.0, 0.0, 0.0, 0.0, 0.0, 0.0, 0.0, 0.0, 0.0, 0.0, 0.0, 0.0, 0.0, 0.0, 0.0, 0.0, 0.0, 0.0, 0.0, 0.0, 0.0, 0.0, 0.0, 0.0, 0.0, 0.0, 0.0, 0.0, 0.0, 0.0, 0.0, 0.0, 0.0, 0.0, 0.0, 0.0, 0.0, 0.0, 0.0, 0.0, 0.0, 0.0, 0.0, 0.0, 0.0, 0.0, 0.0, 0.0, 0.0, 0.0, 0.0, 0.0, 0.0, 0.0, 0.0, 0.0, 0.0, 0.0, 0.0, 0.0, 0.0, 0.0, 0.0, 0.0, 0.0, 0.0, 0.0, 0.0, 0.0, 0.0, 0.0, 0.0, 0.0, 0.0, 0.0, 0.0, 0.0, 0.0, 0.0, 0.0, 0.0, 0.0, 0.0, 0.0, 0.0, 0.0, 0.0, 0.0, 0.0, 0.0, 0.0, 0.0, 0.0, 0.0, 0.0, 0.0, 0.0, 0.0, 0.0, 0.0, 0.0, 0.0, 0.0, 0.0, 0.0, 0.0, 0.0, 0.0, 0.0, 0.0, 0.0, 0.0, 0.0, 0.0, 0.0, 0.0, 0.0, 0.0, 0.0, 0.0, 0.0, 0.0, 0.0, 0.0, 0.0, 0.0, 0.0, 0.0, 0.0, 0.0, 0.0, 0.0, 0.0, 0.0, 0.0, 0.0, 0.0, 0.0, 0.0, 0.0, 0.0, 0.0, 0.0, 0.0, 0.0, 0.0, 0.0, 0.0, 0.0, 0.0, 0.0, 0.0, 0.0, 0.0, 0.0, 0.0, 0.0, 0.0, 0.0, 0.0, 0.0, 0.0, 0.0, 0.0, 0.0, 0.0, 0.0, 0.0, 0.0, 0.0, 0.0, 0.0, 0.0, 0.0, 0.0, 0.0, 0.0, 0.0, 0.0, 0.0, 0.0, 0.0, 0.0, 0.0, 0.0, 0.0, 0.0, 0.0, 0.0, 0.0, 0.0, 0.0, 0.0, 0.0, 0.0, 0.0, 0.0, 0.0, 0.0, 0.0, 0.0, 0.0, 0.0, 0.0, 0.0, 0.0, 0.0, 0.0, 0.0, 0.0, 0.0, 0.0, 0.0, 0.0, 0.0, 0.0, 0.0, 0.0, 0.0, 0.0, 0.0, 0.0, 0.0, 0.0, 0.0, 0.0, 0.0, 0.0, 0.0, 0.0, 0.0, 0.0, 0.0, 0.0, 0.0, 0.0, 0.0, 0.0, 0.0, 0.0, 0.0, 0.0, 0.0, 0.0, 0.0, 0.0, 0.0, 0.0, 0.0, 0.0, 0.0, 0.0, 0.0, 0.0, 0.0, 0.0, 0.0, 0.0, 0.0, 0.0, 0.0, 0.0, 0.0, 0.0, 0.0, 0.0, 0.0, 0.0, 0.0, 0.0, 0.0, 0.0, 0.0, 0.0, 0.0, 0.0, 0.0, 0.0, 0.0, 0.0, 0.0, 0.0, 0.0, 0.0, 0.0, 0.0, 0.0, 0.0, 0.0, 0.0, 0.0, 0.0, 0.0, 0.0, 0.0, 0.0, 0.0, 0.0, 0.0, 0.0, 0.0, 0.0, 0.0, 0.0, 0.0, 0.0, 0.0, 0.0, 0.0, 0.0, 0.0, 0.0, 0.0, 0.0, 0.0, 0.0, 0.0, 0.0, 0.0, 0.0, 0.0, 0.0, 0.0, 0.0, 0.0, 0.0, 0.0, 0.0, 0.0, 0.0, 0.0, 0.0, 0.0, 0.0, 0.0, 0.0, 0.0, 0.0, 0.0, 0.0, 0.0, 0.0, 0.0, 0.0, 0.0, 0.0, 0.0, 0.0, 0.0, 0.0, 0.0, 0.0, 0.0, 0.0, 0.0, 0.0, 0.0, 0.0, 0.0, 0.0, 0.0, 0.0, 0.0, 0.0, 0.0, 0.0, 0.0, 0.0, 0.0, 0.0, 0.0, 0.0, 0.0, 0.0, 0.0, 0.0, 0.0, 0.0, 0.0, 0.0, 0.0, 0.0, 0.0, 0.0, 0.0, 0.0, 0.0, 0.0, 0.0, 0.0, 0.0, 0.0, 0.0, 0.0, 0.0, 0.0, 0.0, 0.0, 0.0, 0.0, 0.0, 0.0, 0.0, 0.0, 0.0, 0.0, 0.0, 0.0, 0.0, 0.0, 0.0, 0.0, 0.0, 0.0, 0.0, 0.0, 0.0, 0.0, 0.0, 0.0, 0.0, 0.0, 0.0, 0.0, 0.0, 0.0, 0.0, 0.0, 0.0, 0.0, 0.0, 0.0, 0.0, 0.0, 0.0, 0.0, 0.0, 0.0, 0.0, 0.0, 0.0, 0.0, 0.0, 0.0, 0.0, 0.0, 0.0, 0.0, 0.0, 0.0, 0.0, 0.0, 0.0, 0.0, 0.0, 0.0, 0.0, 0.0, 0.0, 0.0, 0.0, 0.0, 0.0, 0.0, 0.0, 0.0, 0.0, 0.0, 0.0, 0.0, 0.0, 0.0, 0.0, 0.0, 0.0, 0.0, 0.0, 0.0, 0.0, 0.0, 0.0, 0.0, 0.0, 0.0, 0.0, 0.0, 0.0, 0.0, 0.0, 0.0, 0.0, 0.0, 0.0, 0.0, 0.0, 0.0, 0.0, 0.0, 0.0, 0.0, 0.0, 0.0, 0.0, 0.0, 0.0, 0.0, 0.0, 0.0, 0.0, 0.0, 0.0, 0.0, 0.0, 0.0, 0.0, 0.0, 0.0, 0.0, 0.0, 0.0, 0.0, 0.0, 0.0, 0.0, 0.0, 0.0, 0.0, 0.0, 0.0, 0.0, 0.0, 0.0, 0.0, 0.0, 0.0, 0.0, 0.0, 0.0, 0.0, 0.0, 0.0, 0.0, 0.0, 0.0, 0.0, 0.0, 0.0, 0.0, 0.0, 0.0, 0.0, 0.0, 0.0, 0.0, 0.0, 0.0, 0.0, 0.0, 0.0, 0.0, 0.0, 0.0, 0.0, 0.0, 0.0, 0.0, 0.0, 0.0, 0.0, 0.0, 0.0, 0.0, 0.0, 0.0, 0.0, 0.0, 0.0, 0.0, 0.0, 0.0, 0.0, 0.0, 0.0, 0.0, 0.0, 0.0, 0.0, 0.0, 0.0, 0.0, 0.0, 0.0, 0.0, 0.0, 0.0, 0.0, 0.0, 0.0, 0.0, 0.0, 0.0, 0.0, 0.0, 0.0, 0.0, 0.0, 0.0, 0.0, 0.0, 0.0, 0.0, 0.0, 0.0, 0.0, 0.0, 0.0, 0.0, 0.0, 0.0, 0.0, 0.0, 0.0, 0.0, 0.0, 0.0, 0.0, 0.0, 0.0, 0.0, 0.0, 0.0, 0.0, 0.0, 0.0, 0.0, 0.0, 0.0, 0.0, 0.0, 0.0, 0.0, 0.0, 0.0, 0.0, 0.0, 0.0, 0.0, 0.0, 0.0, 0.0, 0.0, 0.0, 0.0, 0.0, 0.0, 0.0, 0.0, 0.0, 0.0, 0.0, 0.0, 0.0, 0.0, 0.0, 0.0, 0.0, 0.0, 0.0, 0.0, 0.0, 0.0, 0.0, 0.0, 0.0, 0.0, 0.0, 0.0, 0.0, 0.0, 0.0, 0.0, 0.0, 0.0, 0.0, 0.0, 0.0, 0.0, 0.0, 0.0, 0.0, 0.0, 0.0, 0.0, 0.0, 0.0, 0.0, 0.0, 0.0, 0.0, 0.0, 0.0, 0.0, 0.0, 0.0, 0.0, 0.0, 0.0, 0.0, 0.0, 0.0, 0.0, 0.0, 0.0, 0.0, 0.0, 0.0, 0.0, 0.0, 0.0, 0.0, 0.0, 0.0, 0.0, 0.0, 0.0, 0.0, 0.0, 0.0, 0.0, 0.0, 0.0, 0.0, 0.0, 0.0, 0.0, 0.0, 0.0, 0.0, 0.0, 0.0, 0.0, 0.0, 0.0, 0.0, 0.0, 0.0, 0.0, 0.0, 0.0, 0.0, 0.0, 0.0, 0.0, 0.0, 0.0, 0.0, 0.0, 0.0, 0.0, 0.0, 0.0, 0.0, 0.0, 0.0, 0.0, 0.0, 0.0, 0.0, 0.0, 0.0, 0.0, 0.0, 0.0, 0.0, 0.0, 0.0, 0.0, 0.0, 0.0, 0.0, 0.0, 0.0, 0.0, 0.0, 0.0, 0.0, 0.0, 0.0, 0.0, 0.0, 0.0, 0.0, 0.0, 0.0, 0.0, 0.0, 0.0, 0.0, 0.0, 0.0, 0.0, 0.0, 0.0, 0.0, 0.0, 0.0, 0.0, 0.0, 0.0, 0.0, 0.0, 0.0, 0.0, 0.0, 0.0, 0.0, 0.0, 0.0, 0.0, 0.0, 0.0, 0.0, 0.0, 0.0, 0.0, 0.0, 0.0, 0.0, 0.0, 0.0, 0.0, 0.0, 0.0, 0.0, 0.0, 0.0, 0.0, 0.0, 0.0, 0.0, 0.0, 0.0, 0.0, 0.0, 0.0, 0.0, 0.0, 0.0, 0.0, 0.0, 0.0, 0.0, 0.0, 0.0, 0.0, 0.0, 0.0, 0.0, 0.0, 0.0, 0.0, 0.0, 0.0, 0.0, 0.0, 0.0, 0.0, 0.0, 0.0, 0.0, 0.0, 0.0, 0.0, 0.0, 0.0, 0.0, 0.0, 0.0, 0.0, 0.0, 0.0, 0.0, 0.0, 0.0, 0.0, 0.0, 0.0, 0.0, 0.0, 0.0, 0.0, 0.0, 0.0, 0.0, 0.0, 0.0, 0.0, 0.0, 0.0, 0.0, 0.0, 0.0, 0.0, 0.0, 0.0, 0.0, 0.0, 0.0, 0.0, 0.0, 0.0, 0.0, 0.0, 0.0, 0.0, 0.0, 0.0, 0.0, 0.0, 0.0, 0.0, 0.0, 0.0, 0.0, 0.0, 0.0, 0.0, 0.0, 0.0, 0.0, 0.0, 0.0, 0.0, 0.0, 0.0, 0.0, 0.0, 0.0, 0.0, 0.0, 0.0, 0.0, 0.0, 0.0, 0.0, 0.0, 0.0, 0.0, 0.0, 0.0, 0.0, 0.0, 0.0, 0.0, 0.0, 0.0, 0.0, 0.0, 0.0, 0.0, 0.0, 0.0, 0.0, 0.0, 0.0, 0.0, 0.0, 0.0, 0.0, 0.0, 0.0, 0.0, 0.0, 0.0, 0.0, 0.0, 0.0, 0.0, 0.0, 0.0, 0.0, 0.0, 0.0, 0.0, 0.0, 0.0, 0.0, 0.0, 0.0, 0.0, 0.0, 0.0, 0.0, 0.0, 0.0, 0.0, 0.0, 0.0, 0.0, 0.0, 0.0, 0.0, 0.0, 0.0, 0.0, 0.0, 0.0, 0.0, 0.0, 0.0, 0.0, 0.0, 0.0, 0.0, 0.0, 0.0, 0.0, 0.0, 0.0, 0.0, 0.0, 0.0, 0.0, 0.0, 0.0, 0.0, 0.0, 0.0, 0.0, 0.0, 0.0, 0.0, 0.0, 0.0, 0.0, 0.0, 0.0, 0.0, 0.0, 0.0, 0.0, 0.0, 0.0, 0.0, 0.0, 0.0, 0.0, 0.0, 0.0, 0.0, 0.0, 0.0, 0.0, 0.0, 0.0, 0.0, 0.0, 0.0, 0.0, 0.0, 0.0, 0.0, 0.0, 0.0, 0.0, 0.0, 0.0, 0.0, 0.0, 0.0, 0.0, 0.0, 0.0, 0.0, 0.0, 0.0, 0.0, 0.0, 0.0, 0.0, 0.0, 0.0, 0.0, 0.0, 0.0, 0.0, 0.0, 0.0, 0.0, 0.0, 0.0, 0.0, 0.0, 0.0, 0.0, 0.0, 0.0, 0.0, 0.0, 0.0, 0.0, 0.0, 0.0, 0.0, 0.0, 0.0, 0.0, 0.0, 0.0, 0.0, 0.0, 0.0, 0.0, 0.0, 0.0, 0.0, 0.0, 0.0, 0.0, 0.0, 0.0, 0.0, 0.0, 0.0, 0.0, 0.0, 0.0, 0.0, 0.0, 0.0, 0.0, 0.0, 0.0, 0.0, 0.0, 0.0, 0.0, 0.0, 0.0, 0.0, 0.0, 0.0, 0.0, 0.0, 0.0, 0.0, 0.0, 0.0, 0.0, 0.0, 0.0, 0.0, 0.0, 0.0, 0.0, 0.0, 0.0, 0.0, 0.0, 0.0, 0.0, 0.0, 0.0, 0.0, 0.0, 0.0, 0.0, 0.0, 0.0, 0.0, 0.0, 0.0, 0.0, 0.0, 0.0, 0.0, 0.0, 0.0, 0.0, 0.0, 0.0, 0.0, 0.0, 0.0, 0.0, 0.0, 0.0, 0.0, 0.0, 0.0, 0.0, 0.0, 0.0, 0.0, 0.0, 0.0, 0.0, 0.0, 0.0, 0.0, 0.0, 0.0, 0.0, 0.0, 0.0, 0.0, 0.0, 0.0, 0.0, 0.0, 0.0, 0.0, 0.0, 0.0, 0.0, 0.0, 0.0, 0.0, 0.0, 0.0, 0.0, 0.0, 0.0, 0.0, 0.0, 0.0, 0.0, 0.0, 0.0, 0.0, 0.0, 0.0, 0.0, 0.0, 0.0, 0.0, 0.0, 0.0, 0.0, 0.0, 0.0, 0.0, 0.0, 0.0, 0.0, 0.0, 0.0, 0.0, 0.0, 0.0, 0.0, 0.0, 0.0, 0.0, 0.0, 0.0, 0.0, 0.0, 0.0, 0.0, 0.0, 0.0, 0.0, 0.0, 0.0, 0.0, 0.0, 0.0, 0.0, 0.0, 0.0, 0.0, 0.0, 0.0, 0.0, 0.0, 0.0, 0.0, 0.0, 0.0, 0.0, 0.0, 0.0, 0.0, 0.0, 0.0, 0.0, 0.0, 0.0, 0.0, 0.0, 0.0, 0.0, 0.0, 0.0, 0.0, 0.0, 0.0, 0.0, 0.0, 0.0, 0.0, 0.0, 0.0, 0.0, 0.0, 0.0, 0.0, 0.0, 0.0, 0.0, 0.0, 0.0, 0.0, 0.0, 0.0, 0.0, 0.0, 0.0, 0.0, 0.0, 0.0, 0.0, 0.0, 0.0, 0.0, 0.0, 0.0, 0.0, 0.0, 0.0, 0.0, 0.0, 0.0, 0.0, 0.0, 0.0, 0.0, 0.0, 0.0, 0.0, 0.0, 0.0, 0.0, 0.0, 0.0, 0.0, 0.0, 0.0, 0.0, 0.0, 0.0, 0.0, 0.0, 0.0, 0.0, 0.0, 0.0, 0.0, 0.0, 0.0, 0.0, 0.0, 0.0, 0.0, 0.0, 0.0, 0.0, 0.0, 0.0, 0.0, 0.0, 0.0, 0.0, 0.0, 0.0, 0.0, 0.0, 0.0, 0.0, 0.0, 0.0, 0.0, 0.0, 0.0, 0.0, 0.0, 0.0, 0.0, 0.0, 0.0, 0.0, 0.0, 0.0, 0.0, 0.0, 0.0, 0.0, 0.0, 0.0, 0.0, 0.0, 0.0, 0.0, 0.0, 0.0, 0.0, 0.0, 0.0, 0.0, 0.0, 0.0, 0.0, 0.0, 0.0, 0.0, 0.0, 0.0, 0.0, 0.0, 0.0, 0.0, 0.0, 0.0, 0.0, 0.0, 0.0, 0.0, 0.0, 0.0, 0.0, 0.0, 0.0, 0.0, 0.0, 0.0, 0.0, 0.0, 0.0, 0.0, 0.0, 0.0, 0.0, 0.0, 0.0, 0.0, 0.0, 0.0, 0.0, 0.0, 0.0, 0.0, 0.0, 0.0, 0.0, 0.0, 0.0, 0.0, 0.0, 0.0, 0.0, 0.0, 0.0, 0.0, 0.0, 0.0, 0.0, 0.0, 0.0, 0.0, 0.0, 0.0, 0.0, 0.0, 0.0, 0.0, 0.0, 0.0, 0.0, 0.0, 0.0, 0.0, 0.0, 0.0, 0.0, 0.0, 0.0, 0.0, 0.0, 0.0, 0.0, 0.0, 0.0, 0.0, 0.0, 0.0, 0.0, 0.0, 0.0, 0.0, 0.0, 0.0, 0.0, 0.0, 0.0, 0.0, 0.0, 0.0, 0.0, 0.0, 0.0, 0.0, 0.0, 0.0, 0.0, 0.0, 0.0, 0.0, 0.0, 0.0, 0.0, 0.0, 0.0, 0.0, 0.0, 0.0, 0.0, 0.0, 0.0, 0.0, 0.0, 0.0, 0.0, 0.0, 0.0, 0.0, 0.0, 0.0, 0.0, 0.0, 0.0, 0.0, 0.0, 0.0, 0.0, 0.0, 0.0, 0.0, 0.0, 0.0, 0.0, 0.0, 0.0, 0.0, 0.0, 0.0, 0.0, 0.0, 0.0, 0.0, 0.0, 0.0, 0.0, 0.0, 0.0, 0.0, 0.0, 0.0, 0.0, 0.0, 0.0, 0.0, 0.0, 0.0, 0.0, 0.0, 0.0, 0.0, 0.0, 0.0, 0.0, 0.0, 0.0, 0.0, 0.0, 0.0, 0.0, 0.0, 0.0, 0.0, 0.0, 0.0, 0.0, 0.0, 0.0, 0.0, 0.0, 0.0, 0.0, 0.0, 0.0, 0.0, 0.0, 0.0, 0.0, 0.0, 0.0, 0.0, 0.0, 0.0, 0.0, 0.0, 0.0, 0.0, 0.0, 0.0, 0.0, 0.0, 0.0, 0.0, 0.0, 0.0, 0.0, 0.0, 0.0, 0.0, 0.0, 0.0, 0.0, 0.0, 0.0, 0.0, 0.0, 0.0, 0.0, 0.0, 0.0, 0.0, 0.0, 0.0, 0.0, 0.0, 0.0, 0.0, 0.0, 0.0, 0.0, 0.0, 0.0, 0.0, 0.0, 0.0, 0.0, 0.0, 0.0, 0.0, 0.0, 0.0, 0.0, 0.0, 0.0, 0.0, 0.0, 0.0, 0.0, 0.0, 0.0, 0.0, 0.0, 0.0, 0.0, 0.0, 0.0, 0.0, 0.0, 0.0, 0.0, 0.0, 0.0, 0.0, 0.0, 0.0, 0.0, 0.0, 0.0, 0.0, 0.0, 0.0, 0.0, 0.0, 0.0, 0.0, 0.0, 0.0, 0.0, 0.0, 0.0, 0.0, 0.0, 0.0, 0.0, 0.0, 0.0, 0.0, 0.0, 0.0, 0.0, 0.0, 0.0, 0.0, 0.0, 0.0, 0.0, 0.0, 0.0, 0.0, 0.0, 0.0, 0.0, 0.0, 0.0, 0.0, 0.0, 0.0, 0.0, 0.0, 0.0, 0.0, 0.0, 0.0, 0.0, 0.0, 0.0, 0.0, 0.0, 0.0, 0.0, 0.0, 0.0, 0.0, 0.0, 0.0, 0.0, 0.0, 0.0, 0.0, 0.0, 0.0, 0.0, 0.0, 0.0, 0.0, 0.0, 0.0, 0.0, 0.0, 0.0, 0.0, 0.0, 0.0, 0.0, 0.0, 0.0, 0.0, 0.0, 0.0, 0.0, 0.0, 0.0, 0.0, 0.0, 0.0, 0.0, 0.0, 0.0, 0.0, 0.0, 0.0, 0.0, 0.0, 0.0, 0.0, 0.0, 0.0, 0.0, 0.0, 0.0, 0.0, 0.0, 0.0, 0.0, 0.0, 0.0, 0.0, 0.0, 0.0, 0.0, 0.0, 0.0, 0.0, 0.0, 0.0, 0.0, 0.0, 0.0, 0.0, 0.0, 0.0, 0.0, 0.0, 0.0, 0.0, 0.0, 0.0, 0.0, 0.0, 0.0, 0.0, 0.0, 0.0, 0.0, 0.0, 0.0, 0.0, 0.0, 0.0, 0.0, 0.0, 0.0, 0.0, 0.0, 0.0, 0.0, 0.0, 0.0, 0.0, 0.0, 0.0, 0.0, 0.0, 0.0, 0.0, 0.0, 0.0, 0.0, 0.0, 0.0, 0.0, 0.0, 0.0, 0.0, 0.0, 0.0, 0.0, 0.0, 0.0, 0.0, 0.0, 0.0, 0.0, 0.0, 0.0, 0.0, 0.0, 0.0, 0.0, 0.0, 0.0, 0.0, 0.0, 0.0, 0.0, 0.0, 0.0, 0.0, 0.0, 0.0, 0.0, 0.0, 0.0, 0.0, 0.0, 0.0, 0.0, 0.0, 0.0, 0.0, 0.0, 0.0, 0.0, 0.0, 0.0, 0.0, 0.0, 0.0, 0.0, 0.0, 0.0, 0.0, 0.0, 0.0, 0.0, 0.0, 0.0, 0.0, 0.0, 0.0, 0.0, 0.0, 0.0, 0.0, 0.0, 0.0, 0.0, 0.0, 0.0, 0.0, 0.0, 0.0, 0.0, 0.0, 0.0, 0.0, 0.0, 0.0, 0.0, 0.0, 0.0, 0.0, 0.0, 0.0, 0.0, 0.0, 0.0, 0.0, 0.0, 0.0, 0.0, 0.0, 0.0, 0.0, 0.0, 0.0, 0.0, 0.0, 0.0, 0.0, 0.0, 0.0, 0.0, 0.0, 0.0, 0.0, 0.0, 0.0, 0.0, 0.0, 0.0, 0.0, 0.0, 0.0, 0.0, 0.0, 0.0, 0.0, 0.0, 0.0, 0.0, 0.0, 0.0, 0.0, 0.0, 0.0, 0.0, 0.0, 0.0, 0.0, 0.0, 0.0, 0.0, 0.0, 0.0, 0.0, 0.0, 0.0, 0.0, 0.0, 0.0, 0.0, 0.0, 0.0, 0.0, 0.0, 0.0, 0.0, 0.0, 0.0, 0.0, 0.0, 0.0, 0.0, 0.0, 0.0, 0.0, 0.0, 0.0, 0.0, 0.0, 0.0, 0.0, 0.0, 0.0, 0.0, 0.0, 0.0, 0.0, 0.0, 0.0, 0.0, 0.0, 0.0, 0.0, 0.0, 0.0, 0.0, 0.0, 0.0, 0.0, 0.0, 0.0, 0.0, 0.0, 0.0, 0.0, 0.0, 0.0, 0.0, 0.0, 0.0, 0.0, 0.0, 0.0, 0.0, 0.0, 0.0, 0.0, 0.0, 0.0, 0.0, 0.0, 0.0, 0.0, 0.0, 0.0, 0.0, 0.0, 0.0, 0.0, 0.0, 0.0, 0.0, 0.0, 0.0, 0.0, 0.0, 0.0, 0.0, 0.0, 0.0, 0.0, 0.0, 0.0, 0.0, 0.0, 0.0, 0.0, 0.0, 0.0, 0.0, 0.0, 0.0, 0.0, 0.0, 0.0, 0.0, 0.0, 0.0, 0.0, 0.0, 0.0, 0.0, 0.0, 0.0, 0.0, 0.0, 0.0, 0.0, 0.0, 0.0, 0.0, 0.0, 0.0, 0.0, 0.0, 0.0, 0.0, 0.0, 0.0, 0.0, 0.0, 0.0, 0.0, 0.0, 0.0, 0.0, 0.0, 0.0, 0.0, 0.0, 0.0, 0.0, 0.0, 0.0, 0.0, 0.0, 0.0, 0.0, 0.0, 0.0, 0.0, 0.0, 0.0, 0.0, 0.0, 0.0, 0.0, 0.0, 0.0, 0.0, 0.0, 0.0, 0.0, 0.0, 0.0, 0.0, 0.0, 0.0, 0.0, 0.0, 0.0, 0.0, 0.0, 0.0, 0.0, 0.0, 0.0, 0.0, 0.0, 0.0, 0.0, 0.0, 0.0, 0.0, 0.0, 0.0, 0.0, 0.0, 0.0, 0.0, 0.0, 0.0, 0.0, 0.0, 0.0, 0.0, 0.0, 0.0, 0.0, 0.0, 0.0, 0.0, 0.0, 0.0, 0.0, 0.0, 0.0, 0.0, 0.0, 0.0, 0.0, 0.0, 0.0, 0.0, 0.0, 0.0, 0.0, 0.0, 0.0, 0.0, 0.0, 0.0, 0.0, 0.0, 0.0, 0.0, 0.0, 0.0, 0.0, 0.0, 0.0, 0.0, 0.0, 0.0, 0.0, 0.0, 0.0, 0.0, 0.0, 0.0, 0.0, 0.0, 0.0, 0.0, 0.0, 0.0, 0.0, 0.0, 0.0, 0.0, 0.0, 0.0, 0.0, 0.0, 0.0, 0.0, 0.0, 0.0, 0.0, 0.0, 0.0, 0.0, 0.0, 0.0, 0.0, 0.0, 0.0, 0.0, 0.0, 0.0, 0.0, 0.0, 0.0, 0.0, 0.0, 0.0, 0.0, 0.0, 0.0, 0.0, 0.0, 0.0, 0.0, 0.0, 0.0, 0.0, 0.0, 0.0, 0.0, 0.0, 0.0, 0.0, 0.0, 0.0, 0.0, 0.0, 0.0, 0.0, 0.0, 0.0, 0.0, 0.0, 0.0, 0.0, 0.0, 0.0, 0.0, 0.0, 0.0, 0.0, 0.0, 0.0, 0.0, 0.0, 0.0, 0.0, 0.0, 0.0, 0.0, 0.0, 0.0, 0.0, 0.0, 0.0, 0.0, 0.0, 0.0, 0.0, 0.0, 0.0, 0.0, 0.0, 0.0, 0.0, 0.0, 0.0, 0.0, 0.0, 0.0, 0.0, 0.0, 0.0, 0.0, 0.0, 0.0])
me_cube.materials.append(mat_material)
me_cube.use_remesh_preserve_volume = False
me_cube.use_remesh_preserve_attributes = False
me_cube.use_mirror_vertex_groups = False
me_cube.update()

# ---- objects
ob_footrest = bpy.data.objects.new('Footrest', me_cube)

# ---- transforms, parenting, visibility, modifiers, constraints
ob_footrest.location = (0.0, 0.0, 0.0)
ob_footrest.lock_rotations_4d = False
ob_footrest.empty_display_type = 'ARROWS'
ob_footrest.lineart.crease_threshold = 0.0

# ---- collection membership
col_collection.objects.link(ob_footrest)

# ---- scene / render settings (as saved in the file)
scene.frame_start = 1; scene.frame_end = 250; scene.frame_set(1)
scene.render.engine = 'BLENDER_EEVEE_NEXT'
scene.cycles.use_denoising = False
scene.cycles.samples = 128
scene.cycles.sampling_pattern = 'TABULATED_SOBOL'
scene.cycles.use_adaptive_sampling = False
scene.cycles.use_light_tree = False
scene.view_settings.view_transform = 'Filmic'
bpy.context.view_layer.update()

# ---- added for rendering (the .blend has no active camera and no usable light): camera, sun
cam_auto = bpy.data.cameras.new('AutoCamera')
cam_auto.lens = 50.0
cam_auto.sensor_width = 36.0
cam_auto.clip_end = 1000.0
ob_auto_camera = bpy.data.objects.new('AutoCamera', cam_auto)
scene.collection.objects.link(ob_auto_camera)
ob_auto_camera.location = (2.86034, -3.43241, 2.67741)
ob_auto_camera.rotation_euler = (1.09748, -7.21219e-08, 0.694738)
scene.camera = ob_auto_camera
light_auto_sun = bpy.data.lights.new('AutoSun', 'SUN')
light_auto_sun.energy = 3.0
light_auto_sun.angle = 0.0523599
ob_auto_sun = bpy.data.objects.new('AutoSun', light_auto_sun)
scene.collection.objects.link(ob_auto_sun)
ob_auto_sun.rotation_euler = (0.872665, 0.174533, 0.523599)
bpy.context.view_layer.update()
